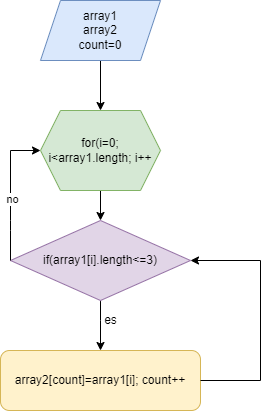

The diagram above was exported from draw.io. Its source (the exported page's mxGraphModel, read from the mxfile embedded in the PNG):
<mxGraphModel dx="832" dy="479" grid="1" gridSize="10" guides="1" tooltips="1" connect="1" arrows="1" fold="1" page="1" pageScale="1" pageWidth="827" pageHeight="1169" math="0" shadow="0">
  <root>
    <mxCell id="0" />
    <mxCell id="1" parent="0" />
    <mxCell id="WvhTovjwHgTv89lYJ3Ds-2" value="" style="edgeStyle=orthogonalEdgeStyle;rounded=0;orthogonalLoop=1;jettySize=auto;html=1;" parent="1" source="JVz8lOIYfobuQyUlIjr1-3" target="WvhTovjwHgTv89lYJ3Ds-1" edge="1">
      <mxGeometry relative="1" as="geometry" />
    </mxCell>
    <mxCell id="JVz8lOIYfobuQyUlIjr1-3" value="array1&lt;br&gt;array2&lt;br&gt;count=0" style="shape=parallelogram;perimeter=parallelogramPerimeter;whiteSpace=wrap;html=1;fixedSize=1;fillColor=#dae8fc;strokeColor=#6c8ebf;" parent="1" vertex="1">
      <mxGeometry x="310" y="120" width="120" height="60" as="geometry" />
    </mxCell>
    <mxCell id="WvhTovjwHgTv89lYJ3Ds-5" value="" style="edgeStyle=orthogonalEdgeStyle;rounded=0;orthogonalLoop=1;jettySize=auto;html=1;" parent="1" source="WvhTovjwHgTv89lYJ3Ds-1" target="WvhTovjwHgTv89lYJ3Ds-3" edge="1">
      <mxGeometry relative="1" as="geometry" />
    </mxCell>
    <mxCell id="WvhTovjwHgTv89lYJ3Ds-1" value="for(i=0; i&amp;lt;array1.length; i++" style="shape=hexagon;perimeter=hexagonPerimeter2;whiteSpace=wrap;html=1;fixedSize=1;fillColor=#d5e8d4;strokeColor=#82b366;" parent="1" vertex="1">
      <mxGeometry x="310" y="230" width="120" height="80" as="geometry" />
    </mxCell>
    <mxCell id="WvhTovjwHgTv89lYJ3Ds-7" value="" style="edgeStyle=orthogonalEdgeStyle;rounded=0;orthogonalLoop=1;jettySize=auto;html=1;" parent="1" source="WvhTovjwHgTv89lYJ3Ds-3" target="WvhTovjwHgTv89lYJ3Ds-6" edge="1">
      <mxGeometry relative="1" as="geometry">
        <Array as="points">
          <mxPoint x="370" y="440" />
          <mxPoint x="370" y="440" />
        </Array>
      </mxGeometry>
    </mxCell>
    <mxCell id="WvhTovjwHgTv89lYJ3Ds-3" value="if(array1[i].length&amp;lt;=3)" style="rhombus;whiteSpace=wrap;html=1;fillColor=#e1d5e7;strokeColor=#9673a6;" parent="1" vertex="1">
      <mxGeometry x="280" y="340" width="180" height="80" as="geometry" />
    </mxCell>
    <mxCell id="WvhTovjwHgTv89lYJ3Ds-6" value="array2[count]=array1[i]; count++" style="rounded=1;whiteSpace=wrap;html=1;fillColor=#fff2cc;strokeColor=#d6b656;" parent="1" vertex="1">
      <mxGeometry x="270" y="470" width="200" height="60" as="geometry" />
    </mxCell>
    <mxCell id="WvhTovjwHgTv89lYJ3Ds-8" value="" style="endArrow=classic;html=1;rounded=0;entryX=0;entryY=0.5;entryDx=0;entryDy=0;" parent="1" target="WvhTovjwHgTv89lYJ3Ds-1" edge="1">
      <mxGeometry width="50" height="50" relative="1" as="geometry">
        <mxPoint x="280" y="380" as="sourcePoint" />
        <mxPoint x="280" y="230" as="targetPoint" />
        <Array as="points">
          <mxPoint x="280" y="350" />
          <mxPoint x="280" y="340" />
          <mxPoint x="280" y="270" />
        </Array>
      </mxGeometry>
    </mxCell>
    <mxCell id="WvhTovjwHgTv89lYJ3Ds-9" value="no" style="edgeLabel;html=1;align=center;verticalAlign=middle;resizable=0;points=[];" parent="WvhTovjwHgTv89lYJ3Ds-8" vertex="1" connectable="0">
      <mxGeometry x="-0.1143" y="-1" relative="1" as="geometry">
        <mxPoint as="offset" />
      </mxGeometry>
    </mxCell>
    <mxCell id="WvhTovjwHgTv89lYJ3Ds-10" value="es" style="text;html=1;align=center;verticalAlign=middle;resizable=0;points=[];autosize=1;strokeColor=none;fillColor=none;" parent="1" vertex="1">
      <mxGeometry x="360" y="425" width="40" height="30" as="geometry" />
    </mxCell>
    <mxCell id="WvhTovjwHgTv89lYJ3Ds-11" value="" style="endArrow=classic;html=1;rounded=0;entryX=1;entryY=0.5;entryDx=0;entryDy=0;" parent="1" target="WvhTovjwHgTv89lYJ3Ds-3" edge="1">
      <mxGeometry width="50" height="50" relative="1" as="geometry">
        <mxPoint x="470" y="500" as="sourcePoint" />
        <mxPoint x="530" y="330" as="targetPoint" />
        <Array as="points">
          <mxPoint x="530" y="500" />
          <mxPoint x="530" y="380" />
        </Array>
      </mxGeometry>
    </mxCell>
  </root>
</mxGraphModel>